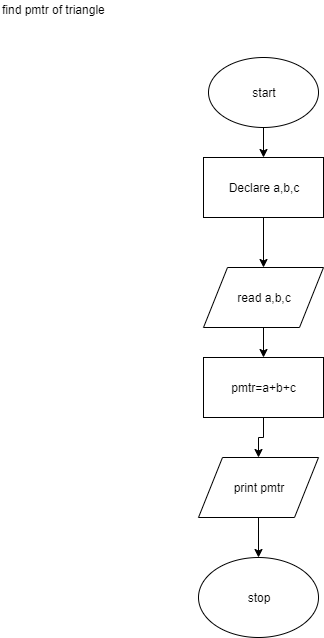

The diagram above was exported from draw.io. Its source (the exported page's mxGraphModel, read from the mxfile embedded in the PNG):
<mxGraphModel dx="1024" dy="1521" grid="1" gridSize="10" guides="1" tooltips="1" connect="1" arrows="1" fold="1" page="1" pageScale="1" pageWidth="827" pageHeight="1169" math="0" shadow="0">
  <root>
    <mxCell id="0" />
    <mxCell id="1" parent="0" />
    <mxCell id="7YqVsTFoTzprqhiVmi-J-4" value="" style="edgeStyle=orthogonalEdgeStyle;rounded=0;orthogonalLoop=1;jettySize=auto;html=1;" edge="1" parent="1" source="7YqVsTFoTzprqhiVmi-J-1" target="7YqVsTFoTzprqhiVmi-J-5">
      <mxGeometry relative="1" as="geometry">
        <mxPoint x="365" y="160" as="targetPoint" />
      </mxGeometry>
    </mxCell>
    <mxCell id="7YqVsTFoTzprqhiVmi-J-1" value="start" style="ellipse;whiteSpace=wrap;html=1;" vertex="1" parent="1">
      <mxGeometry x="310" y="40" width="110" height="70" as="geometry" />
    </mxCell>
    <mxCell id="7YqVsTFoTzprqhiVmi-J-7" value="" style="edgeStyle=orthogonalEdgeStyle;rounded=0;orthogonalLoop=1;jettySize=auto;html=1;" edge="1" parent="1" source="7YqVsTFoTzprqhiVmi-J-5" target="7YqVsTFoTzprqhiVmi-J-6">
      <mxGeometry relative="1" as="geometry" />
    </mxCell>
    <mxCell id="7YqVsTFoTzprqhiVmi-J-5" value="Declare a,b,c" style="rounded=0;whiteSpace=wrap;html=1;" vertex="1" parent="1">
      <mxGeometry x="305" y="140" width="120" height="60" as="geometry" />
    </mxCell>
    <mxCell id="7YqVsTFoTzprqhiVmi-J-10" value="" style="edgeStyle=orthogonalEdgeStyle;rounded=0;orthogonalLoop=1;jettySize=auto;html=1;" edge="1" parent="1" source="7YqVsTFoTzprqhiVmi-J-6" target="7YqVsTFoTzprqhiVmi-J-9">
      <mxGeometry relative="1" as="geometry" />
    </mxCell>
    <mxCell id="7YqVsTFoTzprqhiVmi-J-6" value="read a,b,c" style="shape=parallelogram;perimeter=parallelogramPerimeter;whiteSpace=wrap;html=1;" vertex="1" parent="1">
      <mxGeometry x="305" y="250" width="120" height="60" as="geometry" />
    </mxCell>
    <mxCell id="7YqVsTFoTzprqhiVmi-J-12" value="" style="edgeStyle=orthogonalEdgeStyle;rounded=0;orthogonalLoop=1;jettySize=auto;html=1;" edge="1" parent="1" source="7YqVsTFoTzprqhiVmi-J-9" target="7YqVsTFoTzprqhiVmi-J-11">
      <mxGeometry relative="1" as="geometry" />
    </mxCell>
    <mxCell id="7YqVsTFoTzprqhiVmi-J-9" value="pmtr=a+b+c" style="rounded=0;whiteSpace=wrap;html=1;" vertex="1" parent="1">
      <mxGeometry x="305" y="340" width="120" height="60" as="geometry" />
    </mxCell>
    <mxCell id="7YqVsTFoTzprqhiVmi-J-14" value="" style="edgeStyle=orthogonalEdgeStyle;rounded=0;orthogonalLoop=1;jettySize=auto;html=1;" edge="1" parent="1" source="7YqVsTFoTzprqhiVmi-J-11" target="7YqVsTFoTzprqhiVmi-J-15">
      <mxGeometry relative="1" as="geometry">
        <mxPoint x="360" y="580" as="targetPoint" />
      </mxGeometry>
    </mxCell>
    <mxCell id="7YqVsTFoTzprqhiVmi-J-11" value="print pmtr" style="shape=parallelogram;perimeter=parallelogramPerimeter;whiteSpace=wrap;html=1;" vertex="1" parent="1">
      <mxGeometry x="300" y="440" width="120" height="60" as="geometry" />
    </mxCell>
    <mxCell id="7YqVsTFoTzprqhiVmi-J-15" value="stop" style="ellipse;whiteSpace=wrap;html=1;" vertex="1" parent="1">
      <mxGeometry x="300" y="540" width="120" height="80" as="geometry" />
    </mxCell>
    <mxCell id="7YqVsTFoTzprqhiVmi-J-16" value="find pmtr of triangle" style="text;html=1;resizable=0;points=[];autosize=1;align=left;verticalAlign=top;spacingTop=-4;" vertex="1" parent="1">
      <mxGeometry x="102" y="-17" width="120" height="20" as="geometry" />
    </mxCell>
  </root>
</mxGraphModel>